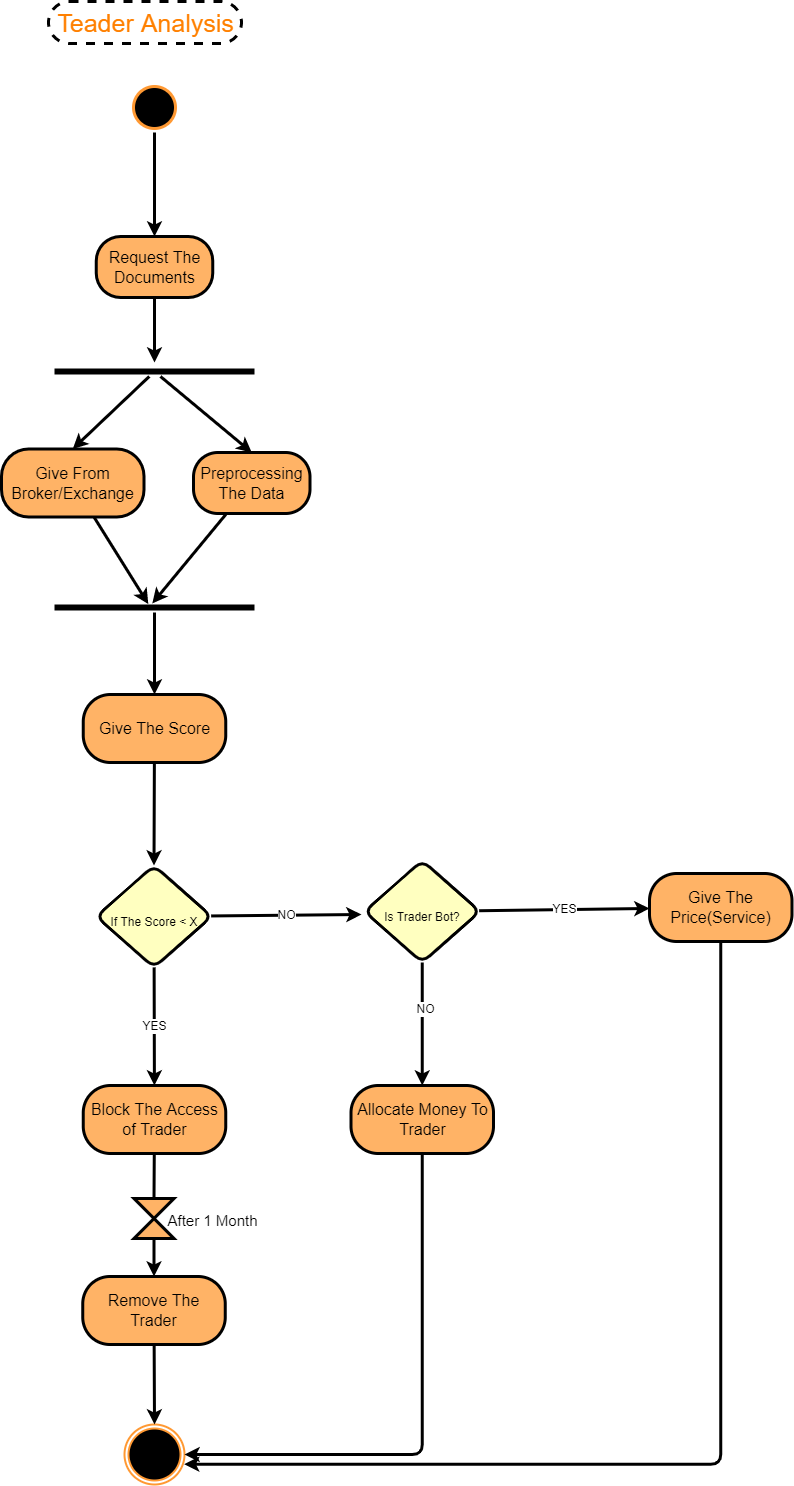

The diagram above was exported from draw.io. Its source (the exported page's mxGraphModel, read from the mxfile embedded in the PNG):
<mxGraphModel dx="1284" dy="1399" grid="0" gridSize="10" guides="1" tooltips="1" connect="1" arrows="1" fold="1" page="1" pageScale="1" pageWidth="1100" pageHeight="850" background="#FFFFFF" math="1" shadow="0">
  <root>
    <mxCell id="0" />
    <mxCell id="1" parent="0" />
    <mxCell id="11" style="edgeStyle=none;html=1;entryX=0.5;entryY=0;entryDx=0;entryDy=0;strokeColor=#000000;strokeWidth=3;fontSize=16;" parent="1" source="2" target="6" edge="1">
      <mxGeometry relative="1" as="geometry" />
    </mxCell>
    <mxCell id="2" value="" style="ellipse;html=1;shape=startState;fillColor=#000000;strokeColor=#FF9933;strokeWidth=3;" parent="1" vertex="1">
      <mxGeometry x="290" width="50" height="50" as="geometry" />
    </mxCell>
    <mxCell id="10" value="" style="edgeStyle=none;html=1;strokeColor=#000000;strokeWidth=3;fontSize=16;" parent="1" source="6" edge="1">
      <mxGeometry relative="1" as="geometry">
        <mxPoint x="315" y="279.9999999999998" as="targetPoint" />
      </mxGeometry>
    </mxCell>
    <mxCell id="6" value="&lt;font style=&quot;font-size: 16px;&quot;&gt;Request The Documents&lt;/font&gt;" style="rounded=1;whiteSpace=wrap;html=1;arcSize=40;fontColor=#000000;fillColor=#FFB366;strokeColor=#000000;strokeWidth=3;" parent="1" vertex="1">
      <mxGeometry x="256.75" y="154" width="116.5" height="61" as="geometry" />
    </mxCell>
    <mxCell id="33" value="" style="ellipse;html=1;shape=endState;fillColor=#000000;strokeColor=#FF9933;strokeWidth=2;" parent="1" vertex="1">
      <mxGeometry x="285" y="1342" width="60" height="60" as="geometry" />
    </mxCell>
    <mxCell id="34" value="&lt;font color=&quot;#ff8000&quot; style=&quot;font-size: 25px;&quot;&gt;Teader Analysis&lt;/font&gt;" style="text;html=1;align=center;verticalAlign=middle;resizable=0;points=[];autosize=1;strokeColor=default;fillColor=none;fontSize=16;rounded=1;arcSize=50;strokeWidth=3;dashed=1;" parent="1" vertex="1">
      <mxGeometry x="209" y="-81" width="193" height="42" as="geometry" />
    </mxCell>
    <mxCell id="74" style="edgeStyle=none;html=1;entryX=0.5;entryY=0;entryDx=0;entryDy=0;strokeColor=#000000;strokeWidth=3;fontSize=12;fontColor=#000000;" parent="1" source="61" target="73" edge="1">
      <mxGeometry relative="1" as="geometry" />
    </mxCell>
    <mxCell id="75" style="edgeStyle=none;html=1;entryX=0.5;entryY=0;entryDx=0;entryDy=0;strokeColor=#000000;strokeWidth=3;fontSize=12;fontColor=#000000;" parent="1" source="61" target="72" edge="1">
      <mxGeometry relative="1" as="geometry" />
    </mxCell>
    <mxCell id="61" value="" style="shape=line;html=1;strokeWidth=6;strokeColor=#000000;fontSize=16;fillColor=#FFB366;" parent="1" vertex="1">
      <mxGeometry x="215" y="284" width="200" height="10" as="geometry" />
    </mxCell>
    <mxCell id="78" style="edgeStyle=none;html=1;entryX=0.489;entryY=0.095;entryDx=0;entryDy=0;entryPerimeter=0;strokeColor=#000000;strokeWidth=3;fontSize=12;fontColor=#000000;" parent="1" source="72" target="76" edge="1">
      <mxGeometry relative="1" as="geometry" />
    </mxCell>
    <mxCell id="72" value="&lt;font style=&quot;font-size: 16px;&quot;&gt;Preprocessing The Data&lt;/font&gt;" style="rounded=1;whiteSpace=wrap;html=1;arcSize=40;fontColor=#000000;fillColor=#FFB366;strokeColor=#000000;strokeWidth=3;" parent="1" vertex="1">
      <mxGeometry x="354" y="370" width="116.5" height="61" as="geometry" />
    </mxCell>
    <mxCell id="79" style="edgeStyle=none;html=1;strokeColor=#000000;strokeWidth=3;fontSize=12;fontColor=#000000;entryX=0.469;entryY=0.157;entryDx=0;entryDy=0;entryPerimeter=0;" parent="1" source="73" target="76" edge="1">
      <mxGeometry relative="1" as="geometry">
        <mxPoint x="307" y="518" as="targetPoint" />
      </mxGeometry>
    </mxCell>
    <mxCell id="73" value="&lt;span style=&quot;font-size: 16px;&quot;&gt;Give From Broker/Exchange&lt;/span&gt;" style="rounded=1;whiteSpace=wrap;html=1;arcSize=40;fontColor=#000000;fillColor=#FFB366;strokeColor=#000000;strokeWidth=3;" parent="1" vertex="1">
      <mxGeometry x="162" y="366.5" width="142.5" height="68" as="geometry" />
    </mxCell>
    <mxCell id="81" style="edgeStyle=none;html=1;entryX=0.5;entryY=0;entryDx=0;entryDy=0;strokeColor=#000000;strokeWidth=3;fontSize=12;fontColor=#000000;" parent="1" source="76" target="80" edge="1">
      <mxGeometry relative="1" as="geometry" />
    </mxCell>
    <mxCell id="76" value="" style="shape=line;html=1;strokeWidth=6;strokeColor=#000000;fontSize=16;fillColor=#FFB366;" parent="1" vertex="1">
      <mxGeometry x="215" y="520" width="200" height="10" as="geometry" />
    </mxCell>
    <mxCell id="84" style="edgeStyle=none;html=1;entryX=0.5;entryY=0;entryDx=0;entryDy=0;strokeColor=#000000;strokeWidth=3;fontSize=12;fontColor=#000000;" parent="1" source="80" target="83" edge="1">
      <mxGeometry relative="1" as="geometry" />
    </mxCell>
    <mxCell id="80" value="&lt;span style=&quot;font-size: 16px;&quot;&gt;Give The Score&lt;/span&gt;" style="rounded=1;whiteSpace=wrap;html=1;arcSize=40;fontColor=#000000;fillColor=#FFB366;strokeColor=#000000;strokeWidth=3;" parent="1" vertex="1">
      <mxGeometry x="243.75" y="612" width="142.5" height="68" as="geometry" />
    </mxCell>
    <mxCell id="87" value="YES" style="edgeStyle=none;html=1;strokeColor=#000000;strokeWidth=3;fontSize=12;fontColor=#000000;" parent="1" source="83" target="86" edge="1">
      <mxGeometry relative="1" as="geometry" />
    </mxCell>
    <mxCell id="88" value="NO" style="edgeStyle=none;html=1;entryX=0;entryY=0.5;entryDx=0;entryDy=0;strokeColor=#000000;strokeWidth=3;fontSize=12;fontColor=#000000;" parent="1" source="83" edge="1">
      <mxGeometry relative="1" as="geometry">
        <mxPoint x="521.9999999999995" y="832" as="targetPoint" />
      </mxGeometry>
    </mxCell>
    <mxCell id="83" value="&lt;font color=&quot;#000000&quot;&gt;&lt;span style=&quot;font-size: 12px;&quot;&gt;If The Score &amp;lt; X&lt;/span&gt;&lt;/font&gt;" style="rhombus;whiteSpace=wrap;html=1;fillColor=#ffffc0;strokeColor=#000000;rounded=1;strokeWidth=3;fontSize=25;fontColor=#FF8000;" parent="1" vertex="1">
      <mxGeometry x="256.75" y="783" width="115.5" height="102" as="geometry" />
    </mxCell>
    <mxCell id="96" style="edgeStyle=none;html=1;entryX=0.5;entryY=0;entryDx=0;entryDy=0;strokeColor=#000000;strokeWidth=3;fontSize=12;fontColor=#000000;startArrow=none;" parent="1" source="97" target="95" edge="1">
      <mxGeometry relative="1" as="geometry" />
    </mxCell>
    <mxCell id="86" value="&lt;span style=&quot;font-size: 16px;&quot;&gt;Block The Access of Trader&lt;/span&gt;" style="rounded=1;whiteSpace=wrap;html=1;arcSize=40;fontColor=#000000;fillColor=#FFB366;strokeColor=#000000;strokeWidth=3;" parent="1" vertex="1">
      <mxGeometry x="243.75" y="1003" width="142.5" height="68" as="geometry" />
    </mxCell>
    <mxCell id="91" style="edgeStyle=none;html=1;exitX=0.5;exitY=1;exitDx=0;exitDy=0;entryX=0.5;entryY=0;entryDx=0;entryDy=0;strokeColor=#000000;strokeWidth=3;fontSize=12;fontColor=#000000;" parent="1" source="89" target="90" edge="1">
      <mxGeometry relative="1" as="geometry" />
    </mxCell>
    <mxCell id="94" value="NO" style="edgeLabel;html=1;align=center;verticalAlign=middle;resizable=0;points=[];fontSize=12;fontColor=#000000;" parent="91" vertex="1" connectable="0">
      <mxGeometry x="-0.2486" y="3" relative="1" as="geometry">
        <mxPoint as="offset" />
      </mxGeometry>
    </mxCell>
    <mxCell id="93" value="YES" style="edgeStyle=none;html=1;strokeColor=#000000;strokeWidth=3;fontSize=12;fontColor=#000000;" parent="1" source="89" target="92" edge="1">
      <mxGeometry relative="1" as="geometry" />
    </mxCell>
    <mxCell id="89" value="&lt;font color=&quot;#000000&quot;&gt;&lt;span style=&quot;font-size: 12px;&quot;&gt;Is Trader Bot?&lt;/span&gt;&lt;/font&gt;" style="rhombus;whiteSpace=wrap;html=1;fillColor=#ffffc0;strokeColor=#000000;rounded=1;strokeWidth=3;fontSize=25;fontColor=#FF8000;" parent="1" vertex="1">
      <mxGeometry x="525" y="778" width="115.5" height="102" as="geometry" />
    </mxCell>
    <mxCell id="104" style="edgeStyle=orthogonalEdgeStyle;html=1;entryX=1;entryY=0.5;entryDx=0;entryDy=0;strokeColor=#000000;strokeWidth=3;fontSize=15;fontColor=#000000;exitX=0.5;exitY=1;exitDx=0;exitDy=0;" parent="1" source="90" target="33" edge="1">
      <mxGeometry relative="1" as="geometry" />
    </mxCell>
    <mxCell id="90" value="&lt;span style=&quot;font-size: 16px;&quot;&gt;Allocate Money To Trader&lt;/span&gt;" style="rounded=1;whiteSpace=wrap;html=1;arcSize=40;fontColor=#000000;fillColor=#FFB366;strokeColor=#000000;strokeWidth=3;" parent="1" vertex="1">
      <mxGeometry x="511.5" y="1003" width="142.5" height="68" as="geometry" />
    </mxCell>
    <mxCell id="105" style="edgeStyle=orthogonalEdgeStyle;html=1;strokeColor=#000000;strokeWidth=3;fontSize=15;fontColor=#000000;exitX=0.5;exitY=1;exitDx=0;exitDy=0;entryX=0.993;entryY=0.662;entryDx=0;entryDy=0;entryPerimeter=0;" parent="1" source="92" target="33" edge="1">
      <mxGeometry relative="1" as="geometry">
        <mxPoint x="726" y="1413.1428571428573" as="targetPoint" />
      </mxGeometry>
    </mxCell>
    <mxCell id="92" value="&lt;span style=&quot;font-size: 16px;&quot;&gt;Give The Price(Service)&lt;/span&gt;" style="rounded=1;whiteSpace=wrap;html=1;arcSize=40;fontColor=#000000;fillColor=#FFB366;strokeColor=#000000;strokeWidth=3;" parent="1" vertex="1">
      <mxGeometry x="810" y="791" width="142.5" height="68" as="geometry" />
    </mxCell>
    <mxCell id="102" style="edgeStyle=none;html=1;entryX=0.5;entryY=0;entryDx=0;entryDy=0;strokeColor=#000000;strokeWidth=3;fontSize=15;fontColor=#000000;" parent="1" source="95" target="33" edge="1">
      <mxGeometry relative="1" as="geometry" />
    </mxCell>
    <mxCell id="95" value="&lt;span style=&quot;font-size: 16px;&quot;&gt;Remove The Trader&lt;/span&gt;" style="rounded=1;whiteSpace=wrap;html=1;arcSize=40;fontColor=#000000;fillColor=#FFB366;strokeColor=#000000;strokeWidth=3;" parent="1" vertex="1">
      <mxGeometry x="243.25" y="1194" width="142.5" height="68" as="geometry" />
    </mxCell>
    <mxCell id="100" value="" style="edgeStyle=none;html=1;entryX=0.5;entryY=0;entryDx=0;entryDy=0;strokeColor=#000000;strokeWidth=3;fontSize=12;fontColor=#000000;endArrow=none;" parent="1" source="86" target="97" edge="1">
      <mxGeometry relative="1" as="geometry">
        <mxPoint x="314.8917197452229" y="1071" as="sourcePoint" />
        <mxPoint x="314.5" y="1194" as="targetPoint" />
      </mxGeometry>
    </mxCell>
    <mxCell id="97" value="" style="shape=collate;whiteSpace=wrap;html=1;rounded=1;strokeColor=#000000;strokeWidth=3;fontSize=12;fontColor=#000000;fillColor=#FFB366;" parent="1" vertex="1">
      <mxGeometry x="294.5" y="1116" width="40" height="40" as="geometry" />
    </mxCell>
    <mxCell id="101" value="&lt;font style=&quot;font-size: 15px;&quot;&gt;After 1 Month&lt;/font&gt;" style="text;html=1;align=center;verticalAlign=middle;resizable=0;points=[];autosize=1;strokeColor=none;fillColor=none;fontSize=12;fontColor=#000000;" parent="1" vertex="1">
      <mxGeometry x="319" y="1123" width="108" height="30" as="geometry" />
    </mxCell>
  </root>
</mxGraphModel>